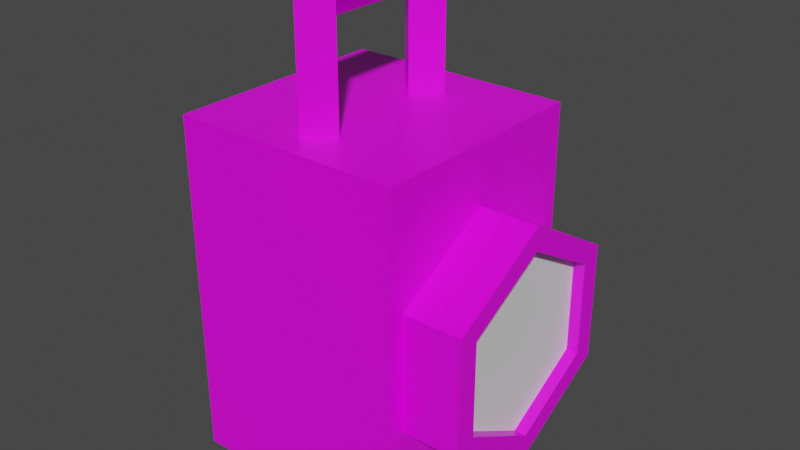 # Source: Lantern.blend  (saved by Blender 2.93.20; exported with 4.5.12 LTS)
import bpy
from mathutils import Matrix  # noqa: F401  (used for matrix-valued properties, if any)

bpy.ops.wm.read_factory_settings(use_empty=True)
scene = bpy.context.scene
scene.name = 'Scene'

# ---- images (referenced by path relative to the original .blend; pixels are not part of the script)
import os
ASSET_DIR = os.environ.get("B2B_ASSET_DIR", "")  # directory of the original .blend (textures are referenced by path, not embedded)
HERE = os.path.dirname(os.path.abspath(__file__))  # packed textures are extracted next to this script under _unpacked/

def load_image(name, relpath, width, height, colorspace="sRGB"):
    """Load a texture the original file referenced (path relative to the .blend, or extracted next to this script)."""
    p = next((c for c in (os.path.join(HERE, relpath), os.path.join(ASSET_DIR, relpath)) if relpath and os.path.exists(c)), "")
    if p:
        img = bpy.data.images.load(p, check_existing=True)
        img.name = name
    else:  # same state as the original file: an image datablock whose file is absent (Cycles renders it pink)
        img = bpy.data.images.new(name, width, height)
        img.source = "FILE"
        img.filepath = "//" + (relpath or name)
    img.colorspace_settings.name = colorspace
    return img
img_bronze_png = load_image('bronze.png', 'bronze.png', 1024, 1024, 'sRGB')

# ---- materials (node trees are filled in below, after node groups)
mat_bronze = bpy.data.materials.new('Bronze')
mat_bronze.alpha_threshold = 0.0
mat_bronze.use_transparent_shadow = False
mat_bronze.line_color = (0.0, 0.0, 0.0, 1.0)
mat_bulb = bpy.data.materials.new('Bulb')
mat_bulb.use_transparent_shadow = False

# ---- material node trees
mat_bronze.use_nodes = True; mat_bronze.node_tree.nodes.clear()
_N = mat_bronze.node_tree.nodes; _L = mat_bronze.node_tree.links
n0 = _N.new('ShaderNodeOutputMaterial'); n0.name = 'Material Output'; n0.location = (300, 300)
n1 = _N.new('ShaderNodeBsdfPrincipled'); n1.name = 'Principled BSDF'; n1.location = (10, 300)
n1.distribution = 'GGX'
n1.subsurface_method = 'BURLEY'
n1.inputs[2].default_value = 0.4
n1.inputs[3].default_value = 1.45
n1.inputs[27].default_value = (0.0, 0.0, 0.0, 1.0)
n1.inputs[28].default_value = 1.0
n2 = _N.new('ShaderNodeTexImage'); n2.name = 'Image Texture'; n2.location = (-280, 280)
n2.image = img_bronze_png
n2.interpolation = 'Closest'
_L.new(n1.outputs[0], n0.inputs[0])
_L.new(n2.outputs[0], n1.inputs[0])
n0.is_active_output = True
mat_bulb.use_nodes = True; mat_bulb.node_tree.nodes.clear()
_N = mat_bulb.node_tree.nodes; _L = mat_bulb.node_tree.links
n0 = _N.new('ShaderNodeBsdfPrincipled'); n0.name = 'Principled BSDF'; n0.location = (10, 300)
n0.distribution = 'GGX'
n0.subsurface_method = 'BURLEY'
n0.inputs[3].default_value = 1.45
n0.inputs[27].default_value = (0.0, 0.0, 0.0, 1.0)
n0.inputs[28].default_value = 1.0
n1 = _N.new('ShaderNodeOutputMaterial'); n1.name = 'Material Output'; n1.location = (300, 300)
_L.new(n0.outputs[0], n1.inputs[0])
n1.is_active_output = True

# ---- world
world_world = bpy.data.worlds.new('World'); scene.world = world_world
world_world.use_nodes = True; world_world.node_tree.nodes.clear()
_N = world_world.node_tree.nodes; _L = world_world.node_tree.links
n0 = _N.new('ShaderNodeOutputWorld'); n0.name = 'World Output'; n0.location = (300, 300)
n1 = _N.new('ShaderNodeBackground'); n1.name = 'Background'; n1.location = (10, 300)
n1.inputs[0].default_value = (0.05088, 0.05088, 0.05088, 1.0)
_L.new(n1.outputs[0], n0.inputs[0])
n0.is_active_output = True
world_world.color = (0.05088, 0.05088, 0.05088)
world_world.use_sun_shadow = False
world_world.sun_shadow_jitter_overblur = 0.0

# ---- meshes
me_cube = bpy.data.meshes.new('Cube')
me_cube.from_pydata([(0.1, 0.1, 0.3), (0.1, 0.1, -2.98e-08), (0.1, -0.1, 0.3), (0.1, -0.1, -2.98e-08), (-0.1, 0.1, 0.3), (-0.1, 0.1, -2.98e-08), (-0.1, -0.1, 0.3), (-0.1, -0.1, -2.98e-08), (0.1, 0.0866, 0.1), (0.15, 0.0866, 0.1), (0.1, 1.118e-08, 0.05), (0.15, 1.118e-08, 0.05), (0.1, -0.0866, 0.1), (0.15, -0.0866, 0.1), (0.1, -0.0866, 0.2), (0.15, -0.0866, 0.2), (0.1, -1.118e-08, 0.25), (0.15, 1.49e-08, 0.25), (0.1, 0.0866, 0.2), (0.15, 0.0866, 0.2), (0.15, 1.167e-08, 0.07), (0.15, 0.06928, 0.11), (0.15, -0.06928, 0.11), (0.15, -0.06928, 0.19), (0.15, 1.465e-08, 0.23), (0.15, 0.06928, 0.19), (0.14, 1.167e-08, 0.07), (0.14, 0.06928, 0.11), (0.14, -0.06928, 0.11), (0.14, -0.06928, 0.19), (0.14, 1.465e-08, 0.23), (0.14, 0.06928, 0.19), (0.0198, 0.04, 0.4), (0.0198, -0.04, 0.4), (7.451e-10, 0.04, 0.4198), (-0.0198, 0.04, 0.4), (4.47e-09, -0.04, 0.4198), (-0.0198, -0.04, 0.4), (0.0198, 0.06, 0.3), (-4.47e-09, 0.0402, 0.3), (0.0198, 0.06, 0.38), (-7.451e-10, 0.0402, 0.38), (7.451e-10, 0.0798, 0.3), (-0.0198, 0.06, 0.3), (4.47e-09, 0.0798, 0.38), (-0.0198, 0.06, 0.38), (0.0198, -0.06, 0.3), (-4.47e-09, -0.0798, 0.3), (0.0198, -0.06, 0.38), (-7.451e-10, -0.0798, 0.38), (7.451e-10, -0.0402, 0.3), (-0.0198, -0.06, 0.3), (4.47e-09, -0.0402, 0.38), (-0.0198, -0.06, 0.38), (0.0198, 0.06, 0.4), (4.47e-09, 0.0798, 0.42), (-0.0198, 0.06, 0.4), (0.0198, -0.06, 0.4), (-7.451e-10, -0.0798, 0.42), (-0.0198, -0.06, 0.4)], [], [(0, 4, 6, 2), (3, 2, 6, 7), (7, 6, 4, 5), (5, 1, 3, 7), (1, 0, 2, 3), (5, 4, 0, 1), (8, 9, 11, 10), (10, 11, 13, 12), (12, 13, 15, 14), (14, 15, 17, 16), (17, 15, 23, 24), (16, 17, 19, 18), (18, 19, 9, 8), (8, 10, 12, 14, 16, 18), (25, 24, 30, 31), (13, 11, 20, 22), (19, 17, 24, 25), (11, 9, 21, 20), (15, 13, 22, 23), (9, 19, 25, 21), (26, 27, 31, 30, 29, 28), (23, 22, 28, 29), (20, 21, 27, 26), (21, 25, 31, 27), (24, 23, 29, 30), (22, 20, 26, 28), (41, 40, 54), (41, 56, 45), (53, 49, 58, 59), (49, 48, 57, 58), (37, 36, 34, 35), (32, 34, 36, 33), (39, 38, 40, 41), (43, 39, 41, 45), (43, 42, 38, 39), (40, 44, 55, 54), (45, 44, 42, 43), (38, 42, 44, 40), (47, 46, 48, 49), (51, 47, 49, 53), (51, 50, 46, 47), (44, 45, 56, 55), (53, 52, 50, 51), (46, 50, 52, 48), (34, 55, 56, 35), (34, 32, 54, 55), (36, 37, 59, 58), (36, 58, 57, 33), (56, 41, 35), (32, 41, 54), (52, 57, 48), (57, 52, 33), (53, 59, 52), (59, 37, 52), (41, 52, 37, 35), (32, 33, 52, 41)])
me_cube.polygons.foreach_set('material_index', [0, 0, 0, 0, 0, 0, 0, 0, 0, 0, 0, 0, 0, 0, 0, 0, 0, 0, 0, 0, 1, 0, 0, 0, 0, 0, 0, 0, 0, 0, 0, 0, 0, 0, 0, 0, 0, 0, 0, 0, 0, 0, 0, 0, 0, 0, 0, 0, 0, 0, 0, 0, 0, 0, 0, 0])
_uv = me_cube.uv_layers.new(name='UVMap')
_uv.uv.foreach_set('vector', [0.5173, 0.0, 0.776, 2.235e-08, 0.776, 0.2587, 0.5173, 0.2587, 0.2587, 4.47e-08, 0.2587, 0.388, 0.0, 0.388, 3.725e-08, 0.0, 0.5173, 4.47e-08, 0.5173, 0.388, 0.2587, 0.388, 0.2587, 0.0, 0.5173, 0.2587, 0.776, 0.2587, 0.776, 0.5173, 0.5173, 0.5173, 0.5173, 0.388, 0.5173, 0.776, 0.2587, 0.776, 0.2587, 0.388, 0.2587, 0.388, 0.2587, 0.776, 0.0, 0.776, 3.725e-08, 0.388, 0.2199, 1.0, 0.1552, 1.0, 0.1552, 0.888, 0.2199, 0.888, 0.2199, 0.888, 0.1552, 0.888, 0.1552, 0.776, 0.2199, 0.776, 0.3492, 0.9053, 0.2845, 0.9053, 0.2845, 0.776, 0.3492, 0.776, 0.9959, 0.4309, 0.9312, 0.4309, 0.9312, 0.3189, 0.9959, 0.3189, 0.9653, 0.7113, 0.8533, 0.776, 0.8533, 0.7501, 0.9429, 0.6984, 0.9959, 0.3189, 0.9312, 0.3189, 0.9312, 0.2069, 0.9959, 0.2069, 0.2845, 0.9053, 0.2199, 0.9053, 0.2199, 0.776, 0.2845, 0.776, 0.5173, 0.7113, 0.5173, 0.582, 0.6293, 0.5173, 0.7413, 0.582, 0.7413, 0.7113, 0.6293, 0.776, 0.4775, 0.776, 0.4775, 0.8656, 0.4646, 0.8656, 0.4646, 0.776, 0.7413, 0.7113, 0.7413, 0.582, 0.7637, 0.5949, 0.7637, 0.6984, 0.9653, 0.582, 0.9653, 0.7113, 0.9429, 0.6984, 0.9429, 0.5949, 0.7413, 0.582, 0.8533, 0.5173, 0.8533, 0.5432, 0.7637, 0.5949, 0.8533, 0.776, 0.7413, 0.7113, 0.7637, 0.6984, 0.8533, 0.7501, 0.8533, 0.5173, 0.9653, 0.582, 0.9429, 0.5949, 0.8533, 0.5432, 0.776, 0.1552, 0.776, 0.05173, 0.8656, 0.0, 0.9552, 0.05173, 0.9552, 0.1552, 0.8656, 0.2069, 0.8401, 0.5168, 0.8401, 0.4133, 0.8531, 0.4133, 0.8531, 0.5168, 0.4516, 0.8656, 0.4516, 0.776, 0.4646, 0.776, 0.4646, 0.8656, 0.8401, 0.4133, 0.8401, 0.5168, 0.8272, 0.5168, 0.8272, 0.4133, 0.4775, 0.8656, 0.4775, 0.9552, 0.4646, 0.9552, 0.4646, 0.8656, 0.4516, 0.9552, 0.4516, 0.8656, 0.4646, 0.8656, 0.4646, 0.9552, 0.426, 0.8019, 0.4004, 0.8019, 0.4004, 0.776, 0.05173, 0.8272, 0.02587, 0.8016, 0.05173, 0.8016, 0.05173, 0.9568, 0.05173, 0.9824, 0.0, 0.9824, 0.02587, 0.9568, 0.3748, 0.8277, 0.3492, 0.8277, 0.3492, 0.8019, 0.3748, 0.776, 0.8272, 0.5168, 0.8016, 0.5168, 0.8016, 0.4133, 0.8272, 0.4133, 0.776, 0.4133, 0.8016, 0.4133, 0.8016, 0.5168, 0.776, 0.5168, 0.426, 0.9053, 0.4004, 0.9053, 0.4004, 0.8019, 0.426, 0.8019, 0.1552, 0.8016, 0.1552, 0.8272, 0.05173, 0.8272, 0.05173, 0.8016, 0.5499, 0.776, 0.5499, 0.8122, 0.5137, 0.8122, 0.5137, 0.776, 0.8277, 0.3877, 0.8277, 0.4133, 0.776, 0.4133, 0.8019, 0.3877, 0.4004, 0.8795, 0.3748, 0.8795, 0.3748, 0.776, 0.4004, 0.776, 0.9312, 0.3877, 0.9312, 0.4133, 0.8277, 0.4133, 0.8277, 0.3877, 0.3748, 0.9312, 0.3492, 0.9312, 0.3492, 0.8277, 0.3748, 0.8277, 0.1552, 0.9568, 0.1552, 0.9824, 0.05173, 0.9824, 0.05173, 0.9568, 0.5137, 0.776, 0.5137, 0.8122, 0.4775, 0.8122, 0.4775, 0.776, 0.3748, 0.8795, 0.4004, 0.8795, 0.4004, 0.9053, 0.3748, 0.9312, 0.426, 0.8019, 0.4516, 0.8019, 0.4516, 0.9053, 0.426, 0.9053, 0.9312, 0.2325, 0.9312, 0.2581, 0.8277, 0.2581, 0.8277, 0.2325, 0.00026, 0.8275, 0.0, 0.776, 0.02587, 0.8016, 0.02587, 0.8275, 0.7763, 0.3619, 0.8019, 0.3619, 0.8019, 0.3877, 0.776, 0.4133, 0.00026, 0.9309, 0.02587, 0.9309, 0.02587, 0.9568, 0.0, 0.9824, 0.7763, 0.2584, 0.776, 0.2069, 0.8019, 0.2325, 0.8019, 0.2584, 0.02587, 0.8016, 0.05173, 0.8272, 0.02587, 0.8275, 0.8019, 0.3619, 0.8277, 0.3621, 0.8019, 0.3877, 0.8277, 0.2581, 0.8019, 0.2325, 0.8277, 0.2325, 0.8019, 0.2325, 0.8277, 0.2581, 0.8019, 0.2584, 0.426, 0.8019, 0.426, 0.776, 0.4516, 0.8019, 0.02587, 0.9568, 0.02587, 0.9309, 0.05173, 0.9312, 0.05173, 0.8272, 0.05173, 0.9312, 0.02587, 0.9309, 0.02587, 0.8275, 0.8019, 0.3619, 0.8019, 0.2584, 0.8277, 0.2581, 0.8277, 0.3621])
me_cube.materials.append(mat_bronze)
me_cube.materials.append(mat_bulb)
me_cube.use_remesh_preserve_volume = False
me_cube.use_remesh_preserve_attributes = False
me_cube.use_mirror_vertex_groups = False
me_cube.update()

# ---- objects
ob_cube = bpy.data.objects.new('Cube', me_cube)

# ---- transforms, parenting, visibility, modifiers, constraints
ob_cube.location = (0.0, 0.0, 0.0)
ob_cube.lock_rotations_4d = False
ob_cube.empty_display_type = 'ARROWS'
ob_cube.lineart.crease_threshold = 0.0

# ---- collection membership
scene.collection.objects.link(ob_cube)

# ---- scene / render settings (as saved in the file)
scene.frame_start = 1; scene.frame_end = 250; scene.frame_set(1)
scene.render.engine = 'BLENDER_EEVEE_NEXT'
scene.cycles.use_denoising = False
scene.cycles.samples = 128
scene.cycles.sampling_pattern = 'TABULATED_SOBOL'
scene.cycles.use_adaptive_sampling = False
scene.cycles.use_light_tree = False
scene.view_settings.view_transform = 'Filmic'
bpy.context.view_layer.update()

# ---- added for rendering (the .blend has no active camera and no usable light): camera, sun
cam_auto = bpy.data.cameras.new('AutoCamera')
cam_auto.lens = 50.0
cam_auto.sensor_width = 36.0
cam_auto.clip_end = 1000.0
ob_auto_camera = bpy.data.objects.new('AutoCamera', cam_auto)
scene.collection.objects.link(ob_auto_camera)
ob_auto_camera.location = (0.51362, -0.586344, 0.600896)
ob_auto_camera.rotation_euler = (1.09748, -7.21219e-08, 0.694738)
scene.camera = ob_auto_camera
light_auto_sun = bpy.data.lights.new('AutoSun', 'SUN')
light_auto_sun.energy = 3.0
light_auto_sun.angle = 0.0523599
ob_auto_sun = bpy.data.objects.new('AutoSun', light_auto_sun)
scene.collection.objects.link(ob_auto_sun)
ob_auto_sun.rotation_euler = (0.872665, 0.174533, 0.523599)
bpy.context.view_layer.update()
